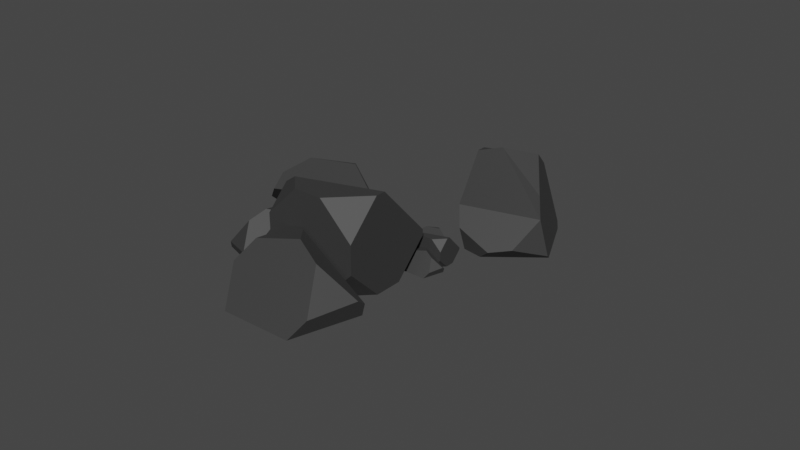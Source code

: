 # Source: rocks1.blend  (saved by Blender 2.91.10; exported with 4.5.12 LTS)
import bpy
from mathutils import Matrix  # noqa: F401  (used for matrix-valued properties, if any)

bpy.ops.wm.read_factory_settings(use_empty=True)
scene = bpy.context.scene
scene.name = 'Scene'

# ---- collections
col_collection = bpy.data.collections.new('Collection'); scene.collection.children.link(col_collection)

# ---- materials (node trees are filled in below, after node groups)
mat_material_001 = bpy.data.materials.new('Material.001')
mat_material_001.use_transparent_shadow = False

# ---- material node trees
mat_material_001.use_nodes = True; mat_material_001.node_tree.nodes.clear()
_N = mat_material_001.node_tree.nodes; _L = mat_material_001.node_tree.links
n0 = _N.new('ShaderNodeBsdfPrincipled'); n0.name = 'Principled BSDF'; n0.location = (10, 300)
n0.distribution = 'GGX'
n0.subsurface_method = 'BURLEY'
n0.inputs[0].default_value = (0.0877, 0.0877, 0.0877, 1.0)
n0.inputs[1].default_value = 0.7
n0.inputs[2].default_value = 0.7
n0.inputs[3].default_value = 1.45
n0.inputs[13].default_value = 0.0
n0.inputs[27].default_value = (0.0, 0.0, 0.0, 1.0)
n0.inputs[28].default_value = 1.0
n1 = _N.new('ShaderNodeOutputMaterial'); n1.name = 'Material Output'; n1.location = (300, 300)
_L.new(n0.outputs[0], n1.inputs[0])
n1.is_active_output = True

# ---- world
world_world = bpy.data.worlds.new('World'); scene.world = world_world
world_world.use_nodes = True; world_world.node_tree.nodes.clear()
_N = world_world.node_tree.nodes; _L = world_world.node_tree.links
n0 = _N.new('ShaderNodeOutputWorld'); n0.name = 'World Output'; n0.location = (300, 300)
n1 = _N.new('ShaderNodeBackground'); n1.name = 'Background'; n1.location = (10, 300)
n1.inputs[0].default_value = (0.05088, 0.05088, 0.05088, 1.0)
_L.new(n1.outputs[0], n0.inputs[0])
n0.is_active_output = True
world_world.color = (0.05088, 0.05088, 0.05088)
world_world.use_sun_shadow = False
world_world.sun_shadow_jitter_overblur = 0.0

# ---- meshes
me_cube_008 = bpy.data.meshes.new('Cube.008')
me_cube_008.from_pydata([(1.113, 1.876, 3.061), (1.813, 1.876, 4.361), (1.113, 1.876, 3.661), (2.413, 1.876, 4.361), (3.113, 1.876, 3.661), (3.113, 2.576, 4.361), (3.113, 2.79, 4.361), (1.113, 2.345, 4.13), (1.447, 2.242, 4.361), (3.113, 1.876, 3.15), (3.113, 3.016, 4.116), (1.113, 2.426, 2.511), (1.113, 3.22, 3.184), (1.768, 1.876, 2.406), (1.725, 3.052, 3.374), (0.841, 2.639, 3.538), (0.9132, 3.617, 3.404), (0.9573, 1.871, 4.794), (0.6105, 2.285, 3.964), (0.7447, 4.101, 3.716), (1.164, 4.666, 4.412), (2.672, 3.617, 4.356), (2.6, 2.639, 4.489), (2.253, 3.052, 3.659), (1.485, 1.871, 5.079), (2.37, 2.285, 4.915), (1.904, 2.436, 5.776), (1.692, 4.666, 4.698), (2.038, 4.253, 5.528), (2.504, 4.101, 4.667), (1.99, 4.178, 5.618), (1.844, 2.609, 5.887), (0.4663, 4.192, 4.231), (0.2984, 2.386, 4.541), (0.8247, 4.508, 4.475), (0.5327, 2.167, 4.81), (1.12, 3.106, 5.53), (-0.3112, 2.898, 4.394), (-0.04751, 3.992, 5.35), (-0.2392, 3.106, 4.953), (0.5313, 3.218, 5.564), (0.8391, 5.056, 4.838), (0.0685, 4.944, 4.227), (0.04481, 4.544, 5.132), (0.01167, 4.78, 3.786), (1.217, 4.984, 4.816), (-0.06919, 2.748, 4.117), (1.318, 2.983, 5.302), (-0.2966, 3.145, 3.836), (1.499, 3.351, 5.389), (-0.408, 3.945, 3.621), (-0.07775, 3.023, 3.644), (-0.2837, 3.622, 3.818), (-0.02548, 2.833, 3.299), (-0.1095, 2.987, 2.666), (0.4723, 2.766, 2.876), (0.606, 2.814, 2.87), (0.1064, 3.474, 3.958), (0.1187, 3.221, 3.844), (-0.2152, 3.261, 2.499), (0.6966, 2.996, 2.783), (-0.1788, 4.363, 3.425), (0.4566, 4.178, 3.623), (-0.4864, 4.089, 3.03), (0.2209, -2.866, -2.186), (-2.718, -4.238, -1.641), (-2.477, -0.9889, -2.085), (-2.331, -6.787, 2.531), (-3.483, -5.415, -0.226), (-3.037, 0.62, -1.05), (-0.6215, 1.514, 1.103), (3.366, -0.9889, 1.076), (3.126, -4.238, 1.52), (1.974, -2.866, -1.237), (-0.5779, -6.787, 3.48), (2.361, -5.415, 2.935), (0.8143, -4.91, 5.793), (0.108, 2.497, 2.212), (1.26, 1.125, 4.969), (2.806, 0.62, 2.111), (1.099, 0.8765, 5.268), (0.6143, -4.336, 6.163), (-3.962, 0.9219, 0.6598), (-4.52, -5.077, 1.69), (-2.772, 1.971, 1.472), (-3.742, -5.806, 2.584), (-1.791, -2.685, 4.975), (-6.545, -3.378, 1.204), (-5.669, 0.258, 4.377), (-6.306, -2.686, 3.058), (-3.746, -2.313, 5.089), (-2.724, 3.793, 2.678), (-5.284, 3.42, 0.6475), (-5.362, 2.09, 3.654), (-5.472, 2.874, -0.8155), (-1.467, 3.554, 2.605), (-5.741, -3.877, 0.2823), (-1.132, -3.094, 4.219), (-6.496, -2.558, -0.6495), (-0.5322, -1.872, 4.509), (-1.812, -6.773, -3.227), (0.5129, -6.773, 1.092), (-1.812, -6.773, -1.234), (2.506, -6.773, 1.092), (4.831, -6.773, -1.234), (4.831, -4.448, 1.092), (4.831, -3.736, 1.092), (-1.812, -5.214, 0.3255), (-0.7028, -5.557, 1.092), (4.831, -6.773, -2.93), (4.831, -2.983, 0.2786), (-1.812, -4.947, -5.053), (-1.812, -2.306, -2.818), (0.3604, -6.773, -5.4), (-6.866, 0.09953, -1.366), (-5.769, -2.962, -1.288), (-6.454, -0.9725, -0.7122), (-5.596, -3.595, -2.435), (-5.875, -3.082, -4.537), (-3.942, -3.815, -3.84), (-3.498, -3.656, -3.86), (-5.158, -1.464, -0.2451), (-5.117, -2.305, -0.6227), (-6.226, -2.17, -5.093), (-3.197, -3.051, -4.148), (-6.105, 1.489, -2.017), (-3.994, 0.875, -1.359), (-7.127, 0.5782, -3.33), (-1.456, 2.804, 10.76), (-2.509, 4.71, 10.84), (-0.5485, 4.5, 7.264), (-1.964, 8.028, 9.83), (-2.728, 5.886, 10.1), (0.7528, 4.462, 6.336), (3.34, 4.784, 6.737), (2.507, 5.549, 11.5), (0.3522, 5.314, 13.19), (-0.5395, 3.118, 12.03), (-1.047, 8.342, 11.1), (0.1999, 6.881, 12.91), (1.999, 10.77, 10.58), (4.257, 5.099, 8.008), (5.149, 7.295, 9.168), (3.808, 5.511, 10.58), (5.116, 7.625, 9.109), (2.464, 10.76, 10.24), (1.555, 5.529, 5.494), (-1.498, 9.137, 6.801), (2.862, 5.345, 6.043), (-1.27, 9.921, 7.562)], [], [(3, 4, 5), (8, 1, 3, 5, 6), (7, 2, 1, 8), (13, 11, 12, 10, 9), (9, 4, 3, 1, 2, 0, 13), (11, 13, 0), (12, 7, 8, 6, 10), (10, 6, 5, 4, 9), (0, 2, 7, 12, 11), (23, 22, 25, 24, 17, 18, 15, 14), (14, 15, 16), (21, 22, 23), (24, 25, 26), (27, 28, 29), (19, 20, 27, 29, 21, 23, 14, 16), (34, 32, 33, 35, 31, 30), (31, 26, 25, 22, 21, 29, 28, 30), (35, 17, 24, 26, 31), (19, 16, 15, 18, 33, 32), (28, 27, 20, 34, 30), (33, 18, 17, 35), (20, 19, 32, 34), (38, 39, 40), (41, 42, 43), (44, 45, 49, 47, 46, 48), (44, 42, 41, 45), (45, 41, 43, 38, 40, 36, 49), (47, 36, 40, 39, 37, 46), (37, 39, 38, 43, 42, 44, 48), (49, 36, 47), (48, 46, 37), (53, 54, 55), (58, 51, 53, 55, 56), (57, 52, 51, 58), (63, 61, 62, 60, 59), (59, 54, 53, 51, 52, 50, 63), (61, 63, 50), (62, 57, 58, 56, 60), (60, 56, 55, 54, 59), (50, 52, 57, 62, 61), (73, 72, 75, 74, 67, 68, 65, 64), (64, 65, 66), (71, 72, 73), (74, 75, 76), (77, 78, 79), (69, 70, 77, 79, 71, 73, 64, 66), (84, 82, 83, 85, 81, 80), (81, 76, 75, 72, 71, 79, 78, 80), (85, 67, 74, 76, 81), (69, 66, 65, 68, 83, 82), (78, 77, 70, 84, 80), (83, 68, 67, 85), (70, 69, 82, 84), (88, 89, 90), (91, 92, 93), (94, 95, 99, 97, 96, 98), (94, 92, 91, 95), (95, 91, 93, 88, 90, 86, 99), (97, 86, 90, 89, 87, 96), (87, 89, 88, 93, 92, 94, 98), (99, 86, 97), (98, 96, 87), (103, 104, 105), (108, 101, 103, 105, 106), (107, 102, 101, 108), (113, 111, 112, 110, 109), (109, 104, 103, 101, 102, 100, 113), (111, 113, 100), (112, 107, 108, 106, 110), (110, 106, 105, 104, 109), (100, 102, 107, 112, 111), (117, 118, 119), (122, 115, 117, 119, 120), (121, 116, 115, 122), (127, 125, 126, 124, 123), (123, 118, 117, 115, 116, 114, 127), (125, 127, 114), (126, 121, 122, 120, 124), (124, 120, 119, 118, 123), (114, 116, 121, 126, 125), (137, 136, 139, 138, 131, 132, 129, 128), (128, 129, 130), (135, 136, 137), (138, 139, 140), (141, 142, 143), (133, 134, 141, 143, 135, 137, 128, 130), (148, 146, 147, 149, 145, 144), (145, 140, 139, 136, 135, 143, 142, 144), (149, 131, 138, 140, 145), (133, 130, 129, 132, 147, 146), (142, 141, 134, 148, 144), (147, 132, 131, 149), (134, 133, 146, 148)])
_uv = me_cube_008.uv_layers.new(name='UVMap')
_uv.uv.foreach_set('vector', [0.7125, 0.75, 0.5375, 0.75, 0.625, 0.6625, 0.8332, 0.7043, 0.7875, 0.75, 0.7125, 0.75, 0.625, 0.6625, 0.625, 0.6357, 0.7638, 0.4442, 0.5375, 0.0, 0.625, 0.9125, 0.7557, 0.7818, 0.4149, 0.8015, 0.5369, 0.8039, 0.6228, 0.6839, 0.4095, 0.4534, 0.2862, 0.6257, 0.4737, 0.75, 0.5375, 0.75, 0.625, 0.8375, 0.625, 0.9125, 0.5375, 1.0, 0.4625, 1.0, 0.3807, 0.9182, 0.3938, 0.2832, 0.2289, 0.7664, 0.4625, 1.0, 0.5981, 0.6848, 0.4206, 0.7277, 0.3762, 0.6884, 0.3704, 0.4399, 0.4164, 0.4288, 0.5944, 0.6074, 0.625, 0.6357, 0.625, 0.6625, 0.5375, 0.75, 0.4737, 0.75, 0.4625, 0.0, 0.5375, 0.0, 0.5962, 0.05867, 0.4779, 0.1681, 0.3938, 0.06873, 0.375, 0.8375, 0.4625, 0.75, 0.5375, 0.75, 0.625, 0.8375, 0.625, 0.9125, 0.5375, 1.0, 0.4625, 1.0, 0.375, 0.9125, 0.2125, 0.75, 0.4625, 1.0, 0.375, 0.0875, 0.375, 0.6625, 0.4625, 0.75, 0.375, 0.8375, 0.7125, 0.75, 0.5375, 0.75, 0.625, 0.6625, 0.2875, 0.5, 0.4625, 0.5, 0.375, 0.5875, 0.125, 0.5875, 0.2125, 0.5, 0.2875, 0.5, 0.375, 0.5875, 0.375, 0.6625, 0.2875, 0.75, 0.2125, 0.75, 0.125, 0.6625, 0.7008, 0.5953, 0.674, 0.6665, 0.4206, 0.7277, 0.3762, 0.6884, 0.3704, 0.4399, 0.5906, 0.3867, 0.625, 0.6357, 0.625, 0.6625, 0.5375, 0.75, 0.4625, 0.75, 0.375, 0.6625, 0.375, 0.5875, 0.4625, 0.5, 0.4783, 0.5, 0.8332, 0.7043, 0.7875, 0.75, 0.7125, 0.75, 0.625, 0.6625, 0.625, 0.6357, 0.375, 0.1625, 0.375, 0.0875, 0.4625, 0.0, 0.5375, 0.0, 0.5962, 0.05867, 0.4273, 0.2148, 0.4625, 0.5, 0.375, 0.4125, 0.375, 0.3375, 0.4085, 0.304, 0.4783, 0.5, 0.7638, 0.4442, 0.5375, 0.0, 0.625, 0.9125, 0.7557, 0.7818, 0.375, 0.3375, 0.125, 0.5875, 0.3269, 0.3856, 0.4085, 0.304, 0.7875, 0.5, 0.5375, 0.25, 0.625, 0.1625, 0.625, 0.5875, 0.5375, 0.5, 0.625, 0.4125, 0.5906, 0.3867, 0.3704, 0.4399, 0.3762, 0.6884, 0.4206, 0.7277, 0.674, 0.6665, 0.7008, 0.5953, 0.4783, 0.5, 0.5375, 0.5, 0.625, 0.5875, 0.625, 0.6357, 0.625, 0.6357, 0.625, 0.5875, 0.7125, 0.5, 0.7875, 0.5, 0.875, 0.5875, 0.875, 0.6625, 0.8332, 0.7043, 0.5962, 0.05867, 0.625, 0.0875, 0.625, 0.1625, 0.5375, 0.25, 0.4625, 0.25, 0.4273, 0.2148, 0.4625, 0.25, 0.5375, 0.25, 0.625, 0.3375, 0.625, 0.4125, 0.5375, 0.5, 0.4783, 0.5, 0.4085, 0.304, 0.7557, 0.7818, 0.875, 0.6625, 0.7638, 0.4442, 0.4085, 0.304, 0.3269, 0.3856, 0.4625, 0.25, 0.7125, 0.75, 0.5375, 0.75, 0.625, 0.6625, 0.8332, 0.7043, 0.7875, 0.75, 0.7125, 0.75, 0.625, 0.6625, 0.625, 0.6357, 0.7638, 0.4442, 0.5375, 0.0, 0.625, 0.9125, 0.7557, 0.7818, 0.4149, 0.8015, 0.5369, 0.8039, 0.6228, 0.6839, 0.4095, 0.4534, 0.2862, 0.6257, 0.4737, 0.75, 0.5375, 0.75, 0.625, 0.8375, 0.625, 0.9125, 0.5375, 1.0, 0.4625, 1.0, 0.3807, 0.9182, 0.3938, 0.2832, 0.2289, 0.7664, 0.4625, 1.0, 0.5981, 0.6848, 0.4206, 0.7277, 0.3762, 0.6884, 0.3704, 0.4399, 0.4164, 0.4288, 0.5944, 0.6074, 0.625, 0.6357, 0.625, 0.6625, 0.5375, 0.75, 0.4737, 0.75, 0.4625, 0.0, 0.5375, 0.0, 0.5962, 0.05867, 0.4779, 0.1681, 0.3938, 0.06873, 0.375, 0.8375, 0.4625, 0.75, 0.5375, 0.75, 0.625, 0.8375, 0.625, 0.9125, 0.5375, 1.0, 0.4625, 1.0, 0.375, 0.9125, 0.2125, 0.75, 0.4625, 1.0, 0.375, 0.0875, 0.375, 0.6625, 0.4625, 0.75, 0.375, 0.8375, 0.7125, 0.75, 0.5375, 0.75, 0.625, 0.6625, 0.2875, 0.5, 0.4625, 0.5, 0.375, 0.5875, 0.125, 0.5875, 0.2125, 0.5, 0.2875, 0.5, 0.375, 0.5875, 0.375, 0.6625, 0.2875, 0.75, 0.2125, 0.75, 0.125, 0.6625, 0.7008, 0.5953, 0.674, 0.6665, 0.4206, 0.7277, 0.3762, 0.6884, 0.3704, 0.4399, 0.5906, 0.3867, 0.625, 0.6357, 0.625, 0.6625, 0.5375, 0.75, 0.4625, 0.75, 0.375, 0.6625, 0.375, 0.5875, 0.4625, 0.5, 0.4783, 0.5, 0.8332, 0.7043, 0.7875, 0.75, 0.7125, 0.75, 0.625, 0.6625, 0.625, 0.6357, 0.375, 0.1625, 0.375, 0.0875, 0.4625, 0.0, 0.5375, 0.0, 0.5962, 0.05867, 0.4273, 0.2148, 0.4625, 0.5, 0.375, 0.4125, 0.375, 0.3375, 0.4085, 0.304, 0.4783, 0.5, 0.7638, 0.4442, 0.5375, 0.0, 0.625, 0.9125, 0.7557, 0.7818, 0.375, 0.3375, 0.125, 0.5875, 0.3269, 0.3856, 0.4085, 0.304, 0.7875, 0.5, 0.5375, 0.25, 0.625, 0.1625, 0.625, 0.5875, 0.5375, 0.5, 0.625, 0.4125, 0.5906, 0.3867, 0.3704, 0.4399, 0.3762, 0.6884, 0.4206, 0.7277, 0.674, 0.6665, 0.7008, 0.5953, 0.4783, 0.5, 0.5375, 0.5, 0.625, 0.5875, 0.625, 0.6357, 0.625, 0.6357, 0.625, 0.5875, 0.7125, 0.5, 0.7875, 0.5, 0.875, 0.5875, 0.875, 0.6625, 0.8332, 0.7043, 0.5962, 0.05867, 0.625, 0.0875, 0.625, 0.1625, 0.5375, 0.25, 0.4625, 0.25, 0.4273, 0.2148, 0.4625, 0.25, 0.5375, 0.25, 0.625, 0.3375, 0.625, 0.4125, 0.5375, 0.5, 0.4783, 0.5, 0.4085, 0.304, 0.7557, 0.7818, 0.875, 0.6625, 0.7638, 0.4442, 0.4085, 0.304, 0.3269, 0.3856, 0.4625, 0.25, 0.7125, 0.75, 0.5375, 0.75, 0.625, 0.6625, 0.8332, 0.7043, 0.7875, 0.75, 0.7125, 0.75, 0.625, 0.6625, 0.625, 0.6357, 0.7638, 0.4442, 0.5375, 0.0, 0.625, 0.9125, 0.7557, 0.7818, 0.4149, 0.8015, 0.5369, 0.8039, 0.6228, 0.6839, 0.4095, 0.4534, 0.2862, 0.6257, 0.4737, 0.75, 0.5375, 0.75, 0.625, 0.8375, 0.625, 0.9125, 0.5375, 1.0, 0.4625, 1.0, 0.3807, 0.9182, 0.3938, 0.2832, 0.2289, 0.7664, 0.4625, 1.0, 0.5981, 0.6848, 0.4206, 0.7277, 0.3762, 0.6884, 0.3704, 0.4399, 0.4164, 0.4288, 0.5944, 0.6074, 0.625, 0.6357, 0.625, 0.6625, 0.5375, 0.75, 0.4737, 0.75, 0.4625, 0.0, 0.5375, 0.0, 0.5962, 0.05867, 0.4779, 0.1681, 0.3938, 0.06873, 0.7125, 0.75, 0.5375, 0.75, 0.625, 0.6625, 0.8332, 0.7043, 0.7875, 0.75, 0.7125, 0.75, 0.625, 0.6625, 0.625, 0.6357, 0.7638, 0.4442, 0.5375, 0.0, 0.625, 0.9125, 0.7557, 0.7818, 0.4149, 0.8015, 0.5369, 0.8039, 0.6228, 0.6839, 0.4095, 0.4534, 0.2862, 0.6257, 0.4737, 0.75, 0.5375, 0.75, 0.625, 0.8375, 0.625, 0.9125, 0.5375, 1.0, 0.4625, 1.0, 0.3807, 0.9182, 0.3938, 0.2832, 0.2289, 0.7664, 0.4625, 1.0, 0.5981, 0.6848, 0.4206, 0.7277, 0.3762, 0.6884, 0.3704, 0.4399, 0.4164, 0.4288, 0.5944, 0.6074, 0.625, 0.6357, 0.625, 0.6625, 0.5375, 0.75, 0.4737, 0.75, 0.4625, 0.0, 0.5375, 0.0, 0.5962, 0.05867, 0.4779, 0.1681, 0.3938, 0.06873, 0.375, 0.8375, 0.4625, 0.75, 0.5375, 0.75, 0.625, 0.8375, 0.625, 0.9125, 0.5375, 1.0, 0.4625, 1.0, 0.375, 0.9125, 0.2125, 0.75, 0.4625, 1.0, 0.375, 0.0875, 0.375, 0.6625, 0.4625, 0.75, 0.375, 0.8375, 0.7125, 0.75, 0.5375, 0.75, 0.625, 0.6625, 0.2875, 0.5, 0.4625, 0.5, 0.375, 0.5875, 0.125, 0.5875, 0.2125, 0.5, 0.2875, 0.5, 0.375, 0.5875, 0.375, 0.6625, 0.2875, 0.75, 0.2125, 0.75, 0.125, 0.6625, 0.7008, 0.5953, 0.674, 0.6665, 0.4206, 0.7277, 0.3762, 0.6884, 0.3704, 0.4399, 0.5906, 0.3867, 0.625, 0.6357, 0.625, 0.6625, 0.5375, 0.75, 0.4625, 0.75, 0.375, 0.6625, 0.375, 0.5875, 0.4625, 0.5, 0.4783, 0.5, 0.8332, 0.7043, 0.7875, 0.75, 0.7125, 0.75, 0.625, 0.6625, 0.625, 0.6357, 0.375, 0.1625, 0.375, 0.0875, 0.4625, 0.0, 0.5375, 0.0, 0.5962, 0.05867, 0.4273, 0.2148, 0.4625, 0.5, 0.375, 0.4125, 0.375, 0.3375, 0.4085, 0.304, 0.4783, 0.5, 0.7638, 0.4442, 0.5375, 0.0, 0.625, 0.9125, 0.7557, 0.7818, 0.375, 0.3375, 0.125, 0.5875, 0.3269, 0.3856, 0.4085, 0.304])
me_cube_008.materials.append(mat_material_001)
me_cube_008.use_remesh_fix_poles = True
me_cube_008.use_remesh_preserve_attributes = False
me_cube_008.use_mirror_vertex_groups = False
me_cube_008.update()

# ---- objects
ob_cube_006 = bpy.data.objects.new('Cube.006', me_cube_008)

# ---- transforms, parenting, visibility, modifiers, constraints
ob_cube_006.location = (0.0, 0.0, 0.0)
ob_cube_006.rotation_euler = (-0.6936, 0.3942, -0.3091)
ob_cube_006.scale = (0.301, 0.301, 0.301)
ob_cube_006.lineart.crease_threshold = 0.0

# ---- collection membership
col_collection.objects.link(ob_cube_006)

# ---- scene / render settings (as saved in the file)
scene.frame_start = 1; scene.frame_end = 250; scene.frame_set(1)
scene.render.engine = 'BLENDER_EEVEE_NEXT'
scene.cycles.use_denoising = False
scene.cycles.samples = 128
scene.cycles.sampling_pattern = 'TABULATED_SOBOL'
scene.cycles.use_adaptive_sampling = False
scene.cycles.use_light_tree = False
scene.view_settings.view_transform = 'Filmic'
bpy.context.view_layer.update()

# ---- added for rendering (the .blend has no active camera and no usable light): camera, sun
cam_auto = bpy.data.cameras.new('AutoCamera')
cam_auto.lens = 50.0
cam_auto.sensor_width = 36.0
cam_auto.clip_end = 1000.0
ob_auto_camera = bpy.data.objects.new('AutoCamera', cam_auto)
scene.collection.objects.link(ob_auto_camera)
ob_auto_camera.location = (12.5295, -13.5037, 10.3795)
ob_auto_camera.rotation_euler = (1.09748, -7.21219e-08, 0.694738)
scene.camera = ob_auto_camera
light_auto_sun = bpy.data.lights.new('AutoSun', 'SUN')
light_auto_sun.energy = 3.0
light_auto_sun.angle = 0.0523599
ob_auto_sun = bpy.data.objects.new('AutoSun', light_auto_sun)
scene.collection.objects.link(ob_auto_sun)
ob_auto_sun.rotation_euler = (0.872665, 0.174533, 0.523599)
bpy.context.view_layer.update()
